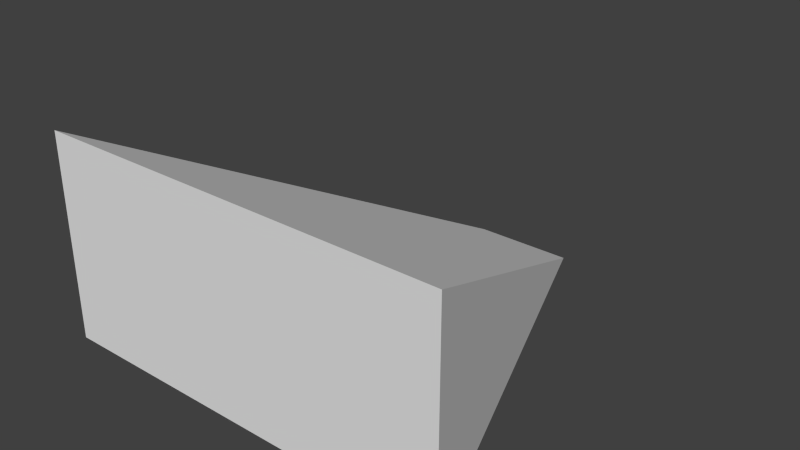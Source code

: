 # Source: Player.blend  (saved by Blender 2.64.2; exported with 4.5.12 LTS)
import bpy
from mathutils import Matrix  # noqa: F401  (used for matrix-valued properties, if any)

bpy.ops.wm.read_factory_settings(use_empty=True)
scene = bpy.context.scene
scene.name = 'Scene'

# ---- collections
col_collection_1 = bpy.data.collections.new('Collection 1'); scene.collection.children.link(col_collection_1)

# ---- world
world_world = bpy.data.worlds.new('World'); scene.world = world_world
world_world.color = (0.05088, 0.05088, 0.05088)
world_world.use_sun_shadow = False
world_world.sun_shadow_jitter_overblur = 0.0
world_world.cycles.sampling_method = 'MANUAL'
world_world.cycles.sample_map_resolution = 256

# ---- meshes
me_cube = bpy.data.meshes.new('Cube')
me_cube.from_pydata([(-100.0, -100.0, 0.0), (-24.78, 100.0, 0.0), (24.78, 100.0, 0.0), (100.0, -100.0, 0.0), (-100.0, -100.0, 200.0), (-24.78, 100.0, 0.0), (24.78, 100.0, 0.0), (100.0, -100.0, 200.0)], [], [(4, 5, 1, 0), (5, 6, 2, 1), (6, 7, 3, 2), (7, 4, 0, 3), (0, 1, 2, 3), (7, 6, 5, 4)])
me_cube.use_remesh_preserve_volume = False
me_cube.use_remesh_preserve_attributes = False
me_cube.use_mirror_vertex_groups = False
me_cube.update()

# ---- objects
ob_cube = bpy.data.objects.new('Cube', me_cube)

# ---- transforms, parenting, visibility, modifiers, constraints
ob_cube.location = (0.0, 0.0, 0.0)
ob_cube.scale = (1.0, 1.0, 0.5)
ob_cube.lineart.crease_threshold = 0.0

# ---- collection membership
col_collection_1.objects.link(ob_cube)

# ---- scene / render settings (as saved in the file)
scene.frame_start = 1; scene.frame_end = 250; scene.frame_set(1)
scene.render.engine = 'BLENDER_EEVEE_NEXT'
scene.render.image_settings.color_mode = 'RGB'
scene.render.image_settings.compression = 90
scene.render.resolution_percentage = 50
scene.render.dither_intensity = 0.0
scene.render.bake_margin = 2
scene.render.bake_bias = 0.0
scene.cycles.use_denoising = False
scene.cycles.samples = 10
scene.cycles.sampling_pattern = 'TABULATED_SOBOL'
scene.cycles.light_sampling_threshold = 0.0
scene.cycles.use_adaptive_sampling = False
scene.cycles.use_light_tree = False
scene.cycles.blur_glossy = 0.0
scene.cycles.volume_bounces = 1
scene.cycles.pixel_filter_type = 'GAUSSIAN'
scene.cycles.sample_clamp_indirect = 0.0
scene.view_settings.view_transform = 'Standard'
scene.unit_settings.scale_length = 0.01
bpy.context.view_layer.update()

# ---- added for rendering (the .blend has no active camera and no usable light): camera, sun
cam_auto = bpy.data.cameras.new('AutoCamera')
cam_auto.lens = 50.0
cam_auto.sensor_width = 36.0
cam_auto.clip_end = 4871.29
ob_auto_camera = bpy.data.objects.new('AutoCamera', cam_auto)
scene.collection.objects.link(ob_auto_camera)
ob_auto_camera.location = (277.567, -333.081, 272.054)
ob_auto_camera.rotation_euler = (1.09748, -7.21219e-08, 0.694738)
scene.camera = ob_auto_camera
light_auto_sun = bpy.data.lights.new('AutoSun', 'SUN')
light_auto_sun.energy = 3.0
light_auto_sun.angle = 0.0523599
ob_auto_sun = bpy.data.objects.new('AutoSun', light_auto_sun)
scene.collection.objects.link(ob_auto_sun)
ob_auto_sun.rotation_euler = (0.872665, 0.174533, 0.523599)
bpy.context.view_layer.update()
